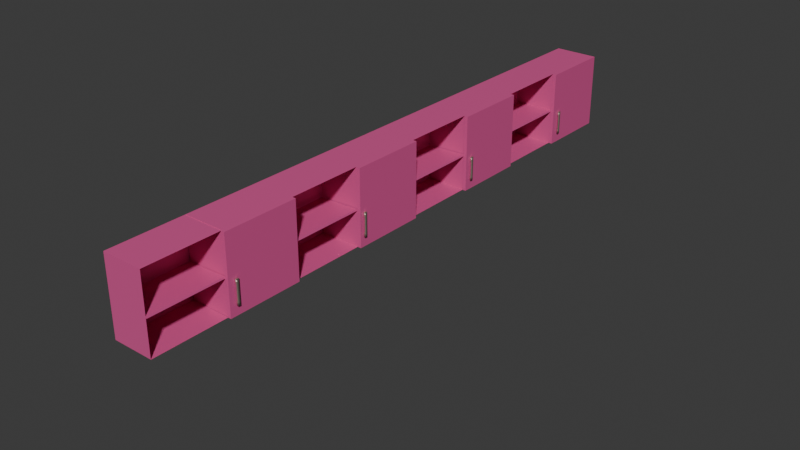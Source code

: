# Source: Untitledkitapl_k.blend  (saved by Blender 4.5.90; exported with 4.5.12 LTS)
import bpy
from mathutils import Matrix  # noqa: F401  (used for matrix-valued properties, if any)

bpy.ops.wm.read_factory_settings(use_empty=True)
scene = bpy.context.scene
scene.name = 'Scene'

# ---- collections
col_collection = bpy.data.collections.new('Collection'); scene.collection.children.link(col_collection)

# ---- materials (node trees are filled in below, after node groups)
mat_kitapl_k = bpy.data.materials.new('kitaplık')
mat_kulp4 = bpy.data.materials.new('kulp4')

# ---- material node trees
mat_kitapl_k.use_nodes = True; mat_kitapl_k.node_tree.nodes.clear()
_N = mat_kitapl_k.node_tree.nodes; _L = mat_kitapl_k.node_tree.links
n0 = _N.new('ShaderNodeBsdfPrincipled'); n0.name = 'Principled BSDF'; n0.location = (-200, 100)
n0.inputs[0].default_value = (0.6967, 0.09074, 0.2912, 1.0)
n1 = _N.new('ShaderNodeOutputMaterial'); n1.name = 'Material Output'; n1.location = (200, 100)
_L.new(n0.outputs[0], n1.inputs[0])
n1.is_active_output = True
mat_kulp4.use_nodes = True; mat_kulp4.node_tree.nodes.clear()
_N = mat_kulp4.node_tree.nodes; _L = mat_kulp4.node_tree.links
n0 = _N.new('ShaderNodeOutputMaterial'); n0.name = 'Material Output'; n0.location = (200, 100)
n1 = _N.new('ShaderNodeBsdfMetallic'); n1.name = 'Metallic BSDF'; n1.location = (-200, 100)
n1.inputs[0].default_value = (0.804, 0.6866, 0.5833, 1.0)
_L.new(n1.outputs[0], n0.inputs[0])
n0.is_active_output = True

# ---- world
world_world = bpy.data.worlds.new('World'); scene.world = world_world
world_world.use_nodes = True; world_world.node_tree.nodes.clear()
_N = world_world.node_tree.nodes; _L = world_world.node_tree.links
n0 = _N.new('ShaderNodeOutputWorld'); n0.name = 'World Output'; n0.location = (200, 100)
n1 = _N.new('ShaderNodeBackground'); n1.name = 'Background'; n1.location = (-200, 100)
n1.inputs[0].default_value = (0.05088, 0.05088, 0.05088, 1.0)
_L.new(n1.outputs[0], n0.inputs[0])
n0.is_active_output = True
world_world.color = (0.05088, 0.05088, 0.05088)
world_world.sun_shadow_jitter_overblur = 0.0

# ---- meshes
me_cube_003 = bpy.data.meshes.new('Cube.003')
me_cube_003.from_pydata([(19.79, -0.8181, 2.063), (20.59, -0.8181, 3.949), (19.79, 2.671, 2.063), (20.59, 2.671, 3.949), (20.64, -0.8181, 2.071), (21.44, -0.8181, 3.957), (20.64, 2.671, 2.071), (21.44, 2.671, 3.957), (19.8, -7.803, 2.077), (19.8, -4.313, 2.077), (20.65, -7.803, 2.085), (21.45, -7.803, 3.971), (20.65, -4.313, 2.085), (21.45, -4.313, 3.971), (19.8, -14.85, 2.077), (19.8, -11.36, 2.077), (20.65, -14.85, 2.085), (21.45, -14.85, 3.971), (20.65, -11.36, 2.085), (21.45, -11.36, 3.971), (19.8, -21.9, 2.075), (19.8, -18.41, 2.075), (20.65, -21.9, 2.083), (21.45, -21.9, 3.969), (20.65, -18.41, 2.083), (21.45, -18.41, 3.969), (5.0, 2.679, 4.136), (40.15, 2.679, 3.866), (5.0, -25.38, 4.136), (40.15, -25.38, 3.866), (3.525, 2.679, 2.219), (38.68, 2.679, 1.949), (3.525, -25.38, 2.219), (38.68, -25.38, 1.949), (5.0, -11.35, 4.136), (40.15, -11.35, 3.866), (3.525, -11.35, 2.219), (38.68, -11.35, 1.949), (5.0, -4.336, 4.136), (38.68, -4.336, 1.949), (40.15, -4.336, 3.866), (3.525, -4.336, 2.219), (5.0, -0.8281, 4.136), (38.68, -0.8281, 1.949), (40.15, -0.8281, 3.866), (3.525, -0.8281, 2.219), (40.15, -7.843, 3.866), (3.525, -7.843, 2.219), (5.0, -7.843, 4.136), (38.68, -7.843, 1.949), (40.15, -18.37, 3.866), (3.525, -18.37, 2.219), (5.0, -18.37, 4.136), (38.68, -18.37, 1.949), (5.0, -14.86, 4.136), (38.68, -14.86, 1.949), (40.15, -14.86, 3.866), (3.525, -14.86, 2.219), (40.15, -21.87, 3.866), (3.525, -21.87, 2.219), (5.0, -21.87, 4.136), (38.68, -21.87, 1.949), (-44.57, -13.29, 3.481), (3.402, -0.8281, 2.06), (3.402, -4.336, 2.06), (38.55, -4.336, 1.789), (38.55, -0.8281, 1.789), (3.388, -7.843, 2.041), (3.388, -11.35, 2.041), (38.54, -11.35, 1.771), (38.54, -7.843, 1.771), (3.392, -14.86, 2.047), (3.392, -18.37, 2.047), (38.54, -18.37, 1.776), (38.54, -14.86, 1.776), (38.54, -25.38, 1.775), (3.391, -25.38, 2.045), (3.391, -21.87, 2.045), (38.54, -21.87, 1.775), (5.0, -25.38, 4.136), (40.15, -25.38, 3.866), (3.525, -25.38, 2.219), (38.68, -25.38, 1.949), (5.0, -21.88, 4.136), (40.15, -21.88, 3.866), (3.525, -21.88, 2.219), (38.68, -21.88, 1.949), (38.0, -18.44, 1.993), (4.258, -18.44, 2.252), (39.42, -18.44, 3.833), (5.674, -18.44, 4.093), (4.868, -14.9, 4.168), (40.02, -14.9, 3.898), (3.393, -14.9, 2.251), (38.54, -14.9, 1.981), (5.0, -11.26, 4.136), (40.15, -11.26, 3.866), (3.525, -11.26, 2.219), (38.68, -11.26, 1.949), (5.0, -7.853, 4.136), (40.15, -7.853, 3.866), (3.525, -7.853, 2.219), (38.68, -7.853, 1.949), (5.0, -4.274, 4.136), (40.15, -4.274, 3.866), (3.525, -4.274, 2.219), (38.68, -4.274, 1.949), (5.135, -0.8587, 4.105), (40.29, -0.8587, 3.834), (3.66, -0.8587, 2.188), (38.81, -0.8587, 1.917), (19.01, -1.119, 1.901), (18.99, -1.119, 1.865), (19.01, -1.234, 1.901), (18.99, -1.234, 1.865), (7.79, -1.119, 1.987), (7.763, -1.119, 1.952), (7.79, -1.234, 1.987), (7.763, -1.234, 1.952), (9.888, -1.234, 1.971), (9.861, -1.234, 1.935), (16.88, -1.234, 1.881), (9.166, -1.234, 1.941), (9.193, -1.119, 1.976), (9.193, -1.234, 1.976), (9.166, -1.119, 1.941), (16.91, -1.234, 1.917), (16.88, -1.119, 1.881), (16.91, -1.119, 1.917), (17.61, -1.234, 1.911), (17.58, -1.119, 1.876), (17.58, -1.234, 1.876), (17.61, -1.119, 1.911), (9.895, -1.119, 1.971), (9.868, -1.234, 1.935), (9.868, -1.119, 1.935), (9.895, -1.234, 1.971), (16.88, -1.119, 1.881), (16.91, -1.234, 1.917), (16.91, -1.119, 1.917), (9.888, -1.119, 1.971), (9.861, -1.119, 1.935), (16.88, -1.234, 1.881), (17.26, -1.234, 1.914), (17.23, -1.119, 1.879), (17.26, -1.119, 1.914), (17.23, -1.234, 1.879), (19.0, -1.119, 1.883), (19.0, -1.234, 1.883), (17.6, -1.234, 1.894), (17.6, -1.119, 1.894), (16.9, -1.234, 1.899), (16.9, -1.119, 1.899), (17.25, -1.234, 1.896), (17.25, -1.119, 1.896), (9.517, -1.234, 1.938), (9.544, -1.119, 1.973), (9.517, -1.119, 1.938), (9.544, -1.234, 1.973), (7.777, -1.234, 1.969), (7.777, -1.119, 1.969), (9.18, -1.119, 1.959), (9.18, -1.234, 1.959), (9.881, -1.119, 1.953), (9.881, -1.234, 1.953), (9.53, -1.119, 1.956), (9.53, -1.234, 1.956), (18.98, -1.12, 1.866), (18.96, -1.12, 1.83), (18.98, -1.235, 1.866), (18.96, -1.235, 1.83), (7.76, -1.12, 1.952), (7.733, -1.12, 1.917), (7.76, -1.235, 1.952), (7.733, -1.235, 1.917), (13.37, -1.235, 1.909), (13.35, -1.235, 1.874), (13.37, -1.12, 1.909), (13.35, -1.12, 1.874), (10.54, -1.235, 1.895), (10.57, -1.12, 1.931), (10.57, -1.235, 1.931), (10.54, -1.12, 1.895), (9.136, -1.235, 1.906), (9.163, -1.12, 1.941), (9.163, -1.235, 1.941), (9.136, -1.12, 1.906), (16.18, -1.235, 1.887), (16.15, -1.12, 1.852), (16.15, -1.235, 1.852), (16.18, -1.12, 1.887), (17.58, -1.235, 1.877), (17.55, -1.12, 1.841), (17.55, -1.235, 1.841), (17.58, -1.12, 1.877), (16.85, -1.235, 1.847), (16.88, -1.12, 1.882), (16.88, -1.235, 1.882), (16.85, -1.12, 1.847), (9.865, -1.235, 1.936), (9.838, -1.12, 1.901), (9.838, -1.235, 1.901), (9.865, -1.12, 1.936), (19.01, -8.016, 1.901), (18.99, -8.016, 1.865), (19.01, -8.132, 1.901), (18.99, -8.132, 1.865), (7.79, -8.016, 1.987), (7.763, -8.016, 1.952), (7.79, -8.132, 1.987), (7.763, -8.132, 1.952), (9.888, -8.132, 1.971), (9.861, -8.132, 1.935), (16.88, -8.132, 1.881), (9.166, -8.132, 1.941), (9.193, -8.016, 1.976), (9.193, -8.132, 1.976), (9.166, -8.016, 1.941), (16.91, -8.132, 1.917), (16.88, -8.016, 1.881), (16.91, -8.016, 1.917), (17.61, -8.132, 1.911), (17.58, -8.016, 1.876), (17.58, -8.132, 1.876), (17.61, -8.016, 1.911), (9.895, -8.016, 1.971), (9.868, -8.132, 1.935), (9.868, -8.016, 1.935), (9.895, -8.132, 1.971), (16.88, -8.016, 1.881), (16.91, -8.132, 1.917), (16.91, -8.016, 1.917), (9.888, -8.016, 1.971), (9.861, -8.016, 1.935), (16.88, -8.132, 1.881), (17.26, -8.132, 1.914), (17.23, -8.016, 1.879), (17.26, -8.016, 1.914), (17.23, -8.132, 1.879), (19.0, -8.016, 1.883), (19.0, -8.132, 1.883), (17.6, -8.132, 1.894), (17.6, -8.016, 1.894), (16.9, -8.132, 1.899), (16.9, -8.016, 1.899), (17.25, -8.132, 1.896), (17.25, -8.016, 1.896), (9.517, -8.132, 1.938), (9.544, -8.016, 1.973), (9.517, -8.016, 1.938), (9.544, -8.132, 1.973), (7.777, -8.132, 1.969), (7.777, -8.016, 1.969), (9.18, -8.016, 1.959), (9.18, -8.132, 1.959), (9.881, -8.016, 1.953), (9.881, -8.132, 1.953), (9.53, -8.016, 1.956), (9.53, -8.132, 1.956), (18.98, -8.017, 1.866), (18.96, -8.017, 1.83), (18.98, -8.133, 1.866), (18.96, -8.133, 1.83), (7.76, -8.017, 1.952), (7.733, -8.017, 1.917), (7.76, -8.133, 1.952), (7.733, -8.133, 1.917), (13.37, -8.133, 1.909), (13.35, -8.133, 1.874), (13.37, -8.017, 1.909), (13.35, -8.017, 1.874), (10.54, -8.133, 1.895), (10.57, -8.017, 1.931), (10.57, -8.133, 1.931), (10.54, -8.017, 1.895), (9.136, -8.133, 1.906), (9.163, -8.017, 1.941), (9.163, -8.133, 1.941), (9.136, -8.017, 1.906), (16.18, -8.133, 1.887), (16.15, -8.017, 1.852), (16.15, -8.133, 1.852), (16.18, -8.017, 1.887), (17.58, -8.133, 1.877), (17.55, -8.017, 1.841), (17.55, -8.133, 1.841), (17.58, -8.017, 1.877), (16.85, -8.133, 1.847), (16.88, -8.017, 1.882), (16.88, -8.133, 1.882), (16.85, -8.017, 1.847), (9.865, -8.133, 1.936), (9.838, -8.017, 1.901), (9.838, -8.133, 1.901), (9.865, -8.017, 1.936), (19.01, -15.12, 1.901), (18.99, -15.12, 1.865), (19.01, -15.24, 1.901), (18.99, -15.24, 1.865), (7.79, -15.12, 1.987), (7.763, -15.12, 1.952), (7.79, -15.24, 1.987), (7.763, -15.24, 1.952), (9.888, -15.24, 1.971), (9.861, -15.24, 1.935), (16.88, -15.24, 1.881), (9.166, -15.24, 1.941), (9.193, -15.12, 1.976), (9.193, -15.24, 1.976), (9.166, -15.12, 1.941), (16.91, -15.24, 1.917), (16.88, -15.12, 1.881), (16.91, -15.12, 1.917), (17.61, -15.24, 1.911), (17.58, -15.12, 1.876), (17.58, -15.24, 1.876), (17.61, -15.12, 1.911), (9.895, -15.12, 1.971), (9.868, -15.24, 1.935), (9.868, -15.12, 1.935), (9.895, -15.24, 1.971), (16.88, -15.12, 1.881), (16.91, -15.24, 1.917), (16.91, -15.12, 1.917), (9.888, -15.12, 1.971), (9.861, -15.12, 1.935), (16.88, -15.24, 1.881), (17.26, -15.24, 1.914), (17.23, -15.12, 1.879), (17.26, -15.12, 1.914), (17.23, -15.24, 1.879), (19.0, -15.12, 1.883), (19.0, -15.24, 1.883), (17.6, -15.24, 1.894), (17.6, -15.12, 1.894), (16.9, -15.24, 1.899), (16.9, -15.12, 1.899), (17.25, -15.24, 1.896), (17.25, -15.12, 1.896), (9.517, -15.24, 1.938), (9.544, -15.12, 1.973), (9.517, -15.12, 1.938), (9.544, -15.24, 1.973), (7.777, -15.24, 1.969), (7.777, -15.12, 1.969), (9.18, -15.12, 1.959), (9.18, -15.24, 1.959), (9.881, -15.12, 1.953), (9.881, -15.24, 1.953), (9.53, -15.12, 1.956), (9.53, -15.24, 1.956), (18.98, -15.12, 1.866), (18.96, -15.12, 1.83), (18.98, -15.24, 1.866), (18.96, -15.24, 1.83), (7.76, -15.12, 1.952), (7.733, -15.12, 1.917), (7.76, -15.24, 1.952), (7.733, -15.24, 1.917), (13.37, -15.24, 1.909), (13.35, -15.24, 1.874), (13.37, -15.12, 1.909), (13.35, -15.12, 1.874), (10.54, -15.24, 1.895), (10.57, -15.12, 1.931), (10.57, -15.24, 1.931), (10.54, -15.12, 1.895), (9.136, -15.24, 1.906), (9.163, -15.12, 1.941), (9.163, -15.24, 1.941), (9.136, -15.12, 1.906), (16.18, -15.24, 1.887), (16.15, -15.12, 1.852), (16.15, -15.24, 1.852), (16.18, -15.12, 1.887), (17.58, -15.24, 1.877), (17.55, -15.12, 1.841), (17.55, -15.24, 1.841), (17.58, -15.12, 1.877), (16.85, -15.24, 1.847), (16.88, -15.12, 1.882), (16.88, -15.24, 1.882), (16.85, -15.12, 1.847), (9.865, -15.24, 1.936), (9.838, -15.12, 1.901), (9.838, -15.24, 1.901), (9.865, -15.12, 1.936), (19.01, -22.22, 1.901), (18.99, -22.22, 1.865), (19.01, -22.34, 1.901), (18.99, -22.34, 1.865), (7.79, -22.22, 1.987), (7.763, -22.22, 1.952), (7.79, -22.34, 1.987), (7.763, -22.34, 1.952), (9.888, -22.34, 1.971), (9.861, -22.34, 1.935), (16.88, -22.34, 1.881), (9.166, -22.34, 1.941), (9.193, -22.22, 1.976), (9.193, -22.34, 1.976), (9.166, -22.22, 1.941), (16.91, -22.34, 1.917), (16.88, -22.22, 1.881), (16.91, -22.22, 1.917), (17.61, -22.34, 1.911), (17.58, -22.22, 1.876), (17.58, -22.34, 1.876), (17.61, -22.22, 1.911), (9.895, -22.22, 1.971), (9.868, -22.34, 1.935), (9.868, -22.22, 1.935), (9.895, -22.34, 1.971), (16.88, -22.22, 1.881), (16.91, -22.34, 1.917), (16.91, -22.22, 1.917), (9.888, -22.22, 1.971), (9.861, -22.22, 1.935), (16.88, -22.34, 1.881), (17.26, -22.34, 1.914), (17.23, -22.22, 1.879), (17.26, -22.22, 1.914), (17.23, -22.34, 1.879), (19.0, -22.22, 1.883), (19.0, -22.34, 1.883), (17.6, -22.34, 1.894), (17.6, -22.22, 1.894), (16.9, -22.34, 1.899), (16.9, -22.22, 1.899), (17.25, -22.34, 1.896), (17.25, -22.22, 1.896), (9.517, -22.34, 1.938), (9.544, -22.22, 1.973), (9.517, -22.22, 1.938), (9.544, -22.34, 1.973), (7.777, -22.34, 1.969), (7.777, -22.22, 1.969), (9.18, -22.22, 1.959), (9.18, -22.34, 1.959), (9.881, -22.22, 1.953), (9.881, -22.34, 1.953), (9.53, -22.22, 1.956), (9.53, -22.34, 1.956), (18.98, -22.22, 1.866), (18.96, -22.22, 1.83), (18.98, -22.34, 1.866), (18.96, -22.34, 1.83), (7.76, -22.22, 1.952), (7.733, -22.22, 1.917), (7.76, -22.34, 1.952), (7.733, -22.34, 1.917), (13.37, -22.34, 1.909), (13.35, -22.34, 1.874), (13.37, -22.22, 1.909), (13.35, -22.22, 1.874), (10.54, -22.34, 1.895), (10.57, -22.22, 1.931), (10.57, -22.34, 1.931), (10.54, -22.22, 1.895), (9.136, -22.34, 1.906), (9.163, -22.22, 1.941), (9.163, -22.34, 1.941), (9.136, -22.22, 1.906), (16.18, -22.34, 1.887), (16.15, -22.22, 1.852), (16.15, -22.34, 1.852), (16.18, -22.22, 1.887), (17.58, -22.34, 1.877), (17.55, -22.22, 1.841), (17.55, -22.34, 1.841), (17.58, -22.22, 1.877), (16.85, -22.34, 1.847), (16.88, -22.22, 1.882), (16.88, -22.34, 1.882), (16.85, -22.22, 1.847), (9.865, -22.34, 1.936), (9.838, -22.22, 1.901), (9.838, -22.34, 1.901), (9.865, -22.22, 1.936)], [], [(0, 1, 3, 2), (2, 3, 7, 6), (6, 7, 5, 4), (4, 5, 1, 0), (2, 6, 4, 0), (7, 3, 1, 5), (12, 13, 11, 10), (9, 12, 10, 8), (18, 19, 17, 16), (15, 18, 16, 14), (24, 25, 23, 22), (21, 24, 22, 20), (60, 58, 29, 28), (30, 31, 27, 26), (42, 45, 30, 26), (43, 44, 27, 31), (55, 56, 35, 37), (54, 57, 36, 34), (48, 46, 35, 34), (42, 44, 40, 38), (49, 46, 40, 39), (48, 47, 41, 38), (26, 27, 44, 42), (39, 40, 44, 43), (38, 41, 45, 42), (41, 39, 65, 64), (47, 36, 68, 67), (34, 36, 47, 48), (37, 35, 46, 49), (38, 40, 46, 48), (60, 59, 51, 52), (61, 58, 50, 53), (54, 56, 50, 52), (34, 35, 56, 54), (57, 51, 72, 71), (52, 51, 57, 54), (53, 50, 56, 55), (33, 29, 58, 61), (28, 32, 59, 60), (33, 61, 78, 75), (52, 50, 58, 60), (64, 65, 66, 63), (45, 41, 64, 63), (43, 45, 63, 66), (39, 43, 66, 65), (68, 69, 70, 67), (37, 49, 70, 69), (36, 37, 69, 68), (49, 47, 67, 70), (72, 73, 74, 71), (51, 53, 73, 72), (55, 57, 71, 74), (53, 55, 74, 73), (76, 75, 78, 77), (32, 33, 75, 76), (61, 59, 77, 78), (59, 32, 76, 77), (79, 80, 82, 81), (83, 84, 86, 85), (90, 89, 87, 88), (91, 92, 94, 93), (95, 96, 98, 97), (99, 100, 102, 101), (103, 104, 106, 105), (107, 108, 110, 109), (147, 112, 114, 148), (162, 122, 118, 159), (159, 118, 116, 160), (150, 130, 112, 147), (124, 117, 115, 123), (131, 114, 112, 130), (118, 122, 125, 116), (160, 116, 125, 161), (158, 124, 123, 156), (166, 155, 122, 162), (113, 129, 132, 111), (148, 114, 131, 149), (146, 131, 130, 144), (154, 144, 130, 150), (165, 157, 135, 163), (155, 134, 135, 157), (119, 120, 141, 140), (126, 121, 127, 128), (153, 146, 142, 151), (143, 138, 139, 145), (129, 143, 145, 132), (149, 131, 146, 153), (152, 137, 144, 154), (142, 146, 144, 137), (139, 152, 154, 145), (129, 149, 153, 143), (143, 153, 151, 138), (145, 154, 150, 132), (113, 148, 149, 129), (132, 150, 147, 111), (111, 147, 148, 113), (122, 155, 157, 125), (161, 125, 157, 165), (164, 134, 155, 166), (136, 158, 156, 133), (136, 164, 166, 158), (123, 161, 165, 156), (156, 165, 163, 133), (158, 166, 162, 124), (115, 160, 161, 123), (117, 159, 160, 115), (124, 162, 159, 117), (167, 168, 170, 169), (185, 183, 174, 173), (173, 174, 172, 171), (194, 192, 168, 167), (185, 173, 171, 184), (193, 170, 168, 192), (179, 176, 178, 182), (187, 175, 177, 190), (180, 182, 178, 177), (187, 189, 176, 175), (202, 200, 182, 180), (201, 179, 182, 200), (175, 181, 180, 177), (175, 176, 179, 181), (174, 183, 186, 172), (171, 172, 186, 184), (199, 185, 184, 202), (199, 201, 183, 185), (197, 195, 189, 187), (197, 187, 190, 196), (176, 189, 188, 178), (177, 178, 188, 190), (169, 191, 194, 167), (169, 170, 193, 191), (195, 193, 192, 198), (196, 198, 192, 194), (190, 188, 198, 196), (189, 195, 198, 188), (191, 197, 196, 194), (191, 193, 195, 197), (181, 179, 201, 199), (181, 199, 202, 180), (183, 201, 200, 186), (184, 186, 200, 202), (239, 204, 206, 240), (254, 214, 210, 251), (251, 210, 208, 252), (242, 222, 204, 239), (216, 209, 207, 215), (223, 206, 204, 222), (210, 214, 217, 208), (252, 208, 217, 253), (250, 216, 215, 248), (258, 247, 214, 254), (205, 221, 224, 203), (240, 206, 223, 241), (238, 223, 222, 236), (246, 236, 222, 242), (257, 249, 227, 255), (247, 226, 227, 249), (211, 212, 233, 232), (218, 213, 219, 220), (245, 238, 234, 243), (235, 230, 231, 237), (221, 235, 237, 224), (241, 223, 238, 245), (244, 229, 236, 246), (234, 238, 236, 229), (231, 244, 246, 237), (221, 241, 245, 235), (235, 245, 243, 230), (237, 246, 242, 224), (205, 240, 241, 221), (224, 242, 239, 203), (203, 239, 240, 205), (214, 247, 249, 217), (253, 217, 249, 257), (256, 226, 247, 258), (228, 250, 248, 225), (228, 256, 258, 250), (215, 253, 257, 248), (248, 257, 255, 225), (250, 258, 254, 216), (207, 252, 253, 215), (209, 251, 252, 207), (216, 254, 251, 209), (259, 260, 262, 261), (277, 275, 266, 265), (265, 266, 264, 263), (286, 284, 260, 259), (277, 265, 263, 276), (285, 262, 260, 284), (271, 268, 270, 274), (279, 267, 269, 282), (272, 274, 270, 269), (279, 281, 268, 267), (294, 292, 274, 272), (293, 271, 274, 292), (267, 273, 272, 269), (267, 268, 271, 273), (266, 275, 278, 264), (263, 264, 278, 276), (291, 277, 276, 294), (291, 293, 275, 277), (289, 287, 281, 279), (289, 279, 282, 288), (268, 281, 280, 270), (269, 270, 280, 282), (261, 283, 286, 259), (261, 262, 285, 283), (287, 285, 284, 290), (288, 290, 284, 286), (282, 280, 290, 288), (281, 287, 290, 280), (283, 289, 288, 286), (283, 285, 287, 289), (273, 271, 293, 291), (273, 291, 294, 272), (275, 293, 292, 278), (276, 278, 292, 294), (331, 296, 298, 332), (346, 306, 302, 343), (343, 302, 300, 344), (334, 314, 296, 331), (308, 301, 299, 307), (315, 298, 296, 314), (302, 306, 309, 300), (344, 300, 309, 345), (342, 308, 307, 340), (350, 339, 306, 346), (297, 313, 316, 295), (332, 298, 315, 333), (330, 315, 314, 328), (338, 328, 314, 334), (349, 341, 319, 347), (339, 318, 319, 341), (303, 304, 325, 324), (310, 305, 311, 312), (337, 330, 326, 335), (327, 322, 323, 329), (313, 327, 329, 316), (333, 315, 330, 337), (336, 321, 328, 338), (326, 330, 328, 321), (323, 336, 338, 329), (313, 333, 337, 327), (327, 337, 335, 322), (329, 338, 334, 316), (297, 332, 333, 313), (316, 334, 331, 295), (295, 331, 332, 297), (306, 339, 341, 309), (345, 309, 341, 349), (348, 318, 339, 350), (320, 342, 340, 317), (320, 348, 350, 342), (307, 345, 349, 340), (340, 349, 347, 317), (342, 350, 346, 308), (299, 344, 345, 307), (301, 343, 344, 299), (308, 346, 343, 301), (351, 352, 354, 353), (369, 367, 358, 357), (357, 358, 356, 355), (378, 376, 352, 351), (369, 357, 355, 368), (377, 354, 352, 376), (363, 360, 362, 366), (371, 359, 361, 374), (364, 366, 362, 361), (371, 373, 360, 359), (386, 384, 366, 364), (385, 363, 366, 384), (359, 365, 364, 361), (359, 360, 363, 365), (358, 367, 370, 356), (355, 356, 370, 368), (383, 369, 368, 386), (383, 385, 367, 369), (381, 379, 373, 371), (381, 371, 374, 380), (360, 373, 372, 362), (361, 362, 372, 374), (353, 375, 378, 351), (353, 354, 377, 375), (379, 377, 376, 382), (380, 382, 376, 378), (374, 372, 382, 380), (373, 379, 382, 372), (375, 381, 380, 378), (375, 377, 379, 381), (365, 363, 385, 383), (365, 383, 386, 364), (367, 385, 384, 370), (368, 370, 384, 386), (423, 388, 390, 424), (438, 398, 394, 435), (435, 394, 392, 436), (426, 406, 388, 423), (400, 393, 391, 399), (407, 390, 388, 406), (394, 398, 401, 392), (436, 392, 401, 437), (434, 400, 399, 432), (442, 431, 398, 438), (389, 405, 408, 387), (424, 390, 407, 425), (422, 407, 406, 420), (430, 420, 406, 426), (441, 433, 411, 439), (431, 410, 411, 433), (395, 396, 417, 416), (402, 397, 403, 404), (429, 422, 418, 427), (419, 414, 415, 421), (405, 419, 421, 408), (425, 407, 422, 429), (428, 413, 420, 430), (418, 422, 420, 413), (415, 428, 430, 421), (405, 425, 429, 419), (419, 429, 427, 414), (421, 430, 426, 408), (389, 424, 425, 405), (408, 426, 423, 387), (387, 423, 424, 389), (398, 431, 433, 401), (437, 401, 433, 441), (440, 410, 431, 442), (412, 434, 432, 409), (412, 440, 442, 434), (399, 437, 441, 432), (432, 441, 439, 409), (434, 442, 438, 400), (391, 436, 437, 399), (393, 435, 436, 391), (400, 438, 435, 393), (443, 444, 446, 445), (461, 459, 450, 449), (449, 450, 448, 447), (470, 468, 444, 443), (461, 449, 447, 460), (469, 446, 444, 468), (455, 452, 454, 458), (463, 451, 453, 466), (456, 458, 454, 453), (463, 465, 452, 451), (478, 476, 458, 456), (477, 455, 458, 476), (451, 457, 456, 453), (451, 452, 455, 457), (450, 459, 462, 448), (447, 448, 462, 460), (475, 461, 460, 478), (475, 477, 459, 461), (473, 471, 465, 463), (473, 463, 466, 472), (452, 465, 464, 454), (453, 454, 464, 466), (445, 467, 470, 443), (445, 446, 469, 467), (471, 469, 468, 474), (472, 474, 468, 470), (466, 464, 474, 472), (465, 471, 474, 464), (467, 473, 472, 470), (467, 469, 471, 473), (457, 455, 477, 475), (457, 475, 478, 456), (459, 477, 476, 462), (460, 462, 476, 478)])
me_cube_003.polygons.foreach_set('use_smooth', [0, 0, 0, 0, 0, 0, 0, 0, 0, 0, 0, 0, 0, 0, 0, 0, 0, 0, 0, 0, 0, 0, 0, 0, 0, 0, 0, 0, 0, 0, 0, 0, 0, 0, 0, 0, 0, 0, 0, 0, 0, 0, 0, 0, 0, 0, 0, 0, 0, 0, 0, 0, 0, 0, 0, 0, 0, 0, 0, 0, 0, 0, 0, 0, 0, 1, 1, 1, 1, 1, 1, 1, 1, 1, 1, 1, 1, 1, 1, 1, 1, 1, 1, 1, 1, 1, 1, 1, 1, 1, 1, 1, 1, 1, 1, 1, 1, 1, 1, 1, 1, 1, 1, 1, 1, 1, 1, 1, 1, 1, 1, 1, 1, 1, 1, 1, 1, 1, 1, 1, 1, 1, 1, 1, 1, 1, 1, 1, 1, 1, 1, 1, 1, 1, 1, 1, 1, 1, 1, 1, 1, 1, 1, 1, 1, 1, 1, 1, 1, 1, 1, 1, 1, 1, 1, 1, 1, 1, 1, 1, 1, 1, 1, 1, 1, 1, 1, 1, 1, 1, 1, 1, 1, 1, 1, 1, 1, 1, 1, 1, 1, 1, 1, 1, 1, 1, 1, 1, 1, 1, 1, 1, 1, 1, 1, 1, 1, 1, 1, 1, 1, 1, 1, 1, 1, 1, 1, 1, 1, 1, 1, 1, 1, 1, 1, 1, 1, 1, 1, 1, 1, 1, 1, 1, 1, 1, 1, 1, 1, 1, 1, 1, 1, 1, 1, 1, 1, 1, 1, 1, 1, 1, 1, 1, 1, 1, 1, 1, 1, 1, 1, 1, 1, 1, 1, 1, 1, 1, 1, 1, 1, 1, 1, 1, 1, 1, 1, 1, 1, 1, 1, 1, 1, 1, 1, 1, 1, 1, 1, 1, 1, 1, 1, 1, 1, 1, 1, 1, 1, 1, 1, 1, 1, 1, 1, 1, 1, 1, 1, 1, 1, 1, 1, 1, 1, 1, 1, 1, 1, 1, 1, 1, 1, 1, 1, 1, 1, 1, 1, 1, 1, 1, 1, 1, 1, 1, 1, 1, 1, 1, 1, 1, 1, 1, 1, 1, 1, 1, 1, 1, 1, 1, 1, 1, 1, 1, 1, 1, 1, 1, 1, 1, 1, 1, 1, 1, 1, 1, 1, 1, 1, 1, 1, 1, 1, 1, 1, 1, 1])
me_cube_003.polygons.foreach_set('material_index', [0, 0, 0, 0, 0, 0, 0, 0, 0, 0, 0, 0, 0, 0, 0, 0, 0, 0, 0, 0, 0, 0, 0, 0, 0, 0, 0, 0, 0, 0, 0, 0, 0, 0, 0, 0, 0, 0, 0, 0, 0, 0, 0, 0, 0, 0, 0, 0, 0, 0, 0, 0, 0, 0, 0, 0, 0, 0, 0, 0, 0, 0, 0, 0, 0, 1, 1, 1, 1, 1, 1, 1, 1, 1, 1, 1, 1, 1, 1, 1, 1, 1, 1, 1, 1, 1, 1, 1, 1, 1, 1, 1, 1, 1, 1, 1, 1, 1, 1, 1, 1, 1, 1, 1, 1, 1, 1, 1, 1, 1, 1, 1, 1, 1, 1, 1, 1, 1, 1, 1, 1, 1, 1, 1, 1, 1, 1, 1, 1, 1, 1, 1, 1, 1, 1, 1, 1, 1, 1, 1, 1, 1, 1, 1, 1, 1, 1, 1, 1, 1, 1, 1, 1, 1, 1, 1, 1, 1, 1, 1, 1, 1, 1, 1, 1, 1, 1, 1, 1, 1, 1, 1, 1, 1, 1, 1, 1, 1, 1, 1, 1, 1, 1, 1, 1, 1, 1, 1, 1, 1, 1, 1, 1, 1, 1, 1, 1, 1, 1, 1, 1, 1, 1, 1, 1, 1, 1, 1, 1, 1, 1, 1, 1, 1, 1, 1, 1, 1, 1, 1, 1, 1, 1, 1, 1, 1, 1, 1, 1, 1, 1, 1, 1, 1, 1, 1, 1, 1, 1, 1, 1, 1, 1, 1, 1, 1, 1, 1, 1, 1, 1, 1, 1, 1, 1, 1, 1, 1, 1, 1, 1, 1, 1, 1, 1, 1, 1, 1, 1, 1, 1, 1, 1, 1, 1, 1, 1, 1, 1, 1, 1, 1, 1, 1, 1, 1, 1, 1, 1, 1, 1, 1, 1, 1, 1, 1, 1, 1, 1, 1, 1, 1, 1, 1, 1, 1, 1, 1, 1, 1, 1, 1, 1, 1, 1, 1, 1, 1, 1, 1, 1, 1, 1, 1, 1, 1, 1, 1, 1, 1, 1, 1, 1, 1, 1, 1, 1, 1, 1, 1, 1, 1, 1, 1, 1, 1, 1, 1, 1, 1, 1, 1, 1, 1, 1, 1, 1, 1, 1, 1, 1, 1, 1, 1, 1, 1, 1, 1, 1])
_uv = me_cube_003.uv_layers.new(name='UVMap')
_uv.uv.foreach_set('vector', [0.375, 0.0, 0.625, 0.0, 0.625, 0.25, 0.375, 0.25, 0.375, 0.25, 0.625, 0.25, 0.625, 0.5, 0.375, 0.5, 0.375, 0.5, 0.625, 0.5, 0.625, 0.75, 0.375, 0.75, 0.375, 0.75, 0.625, 0.75, 0.625, 1.0, 0.375, 1.0, 0.125, 0.5, 0.375, 0.5, 0.375, 0.75, 0.125, 0.75, 0.625, 0.5, 0.875, 0.5, 0.875, 0.75, 0.625, 0.75, 0.375, 0.5, 0.625, 0.5, 0.625, 0.75, 0.375, 0.75, 0.125, 0.5, 0.375, 0.5, 0.375, 0.75, 0.125, 0.75, 0.375, 0.5, 0.625, 0.5, 0.625, 0.75, 0.375, 0.75, 0.125, 0.5, 0.375, 0.5, 0.375, 0.75, 0.125, 0.75, 0.375, 0.5, 0.625, 0.5, 0.625, 0.75, 0.375, 0.75, 0.125, 0.5, 0.375, 0.5, 0.375, 0.75, 0.125, 0.75, 0.375, 0.2188, 0.625, 0.2188, 0.625, 0.25, 0.375, 0.25, 0.375, 0.75, 0.625, 0.75, 0.625, 1.0, 0.375, 1.0, 0.125, 0.7188, 0.375, 0.7188, 0.375, 0.75, 0.125, 0.75, 0.625, 0.7188, 0.875, 0.7188, 0.875, 0.75, 0.625, 0.75, 0.625, 0.5938, 0.875, 0.5938, 0.875, 0.625, 0.625, 0.625, 0.125, 0.5938, 0.375, 0.5938, 0.375, 0.625, 0.125, 0.625, 0.375, 0.09375, 0.625, 0.09375, 0.625, 0.125, 0.375, 0.125, 0.375, 0.03125, 0.625, 0.03125, 0.625, 0.0625, 0.375, 0.0625, 0.625, 0.6562, 0.875, 0.6562, 0.875, 0.6875, 0.625, 0.6875, 0.125, 0.6562, 0.375, 0.6562, 0.375, 0.6875, 0.125, 0.6875, 0.375, 0.0, 0.625, 0.0, 0.625, 0.03125, 0.375, 0.03125, 0.625, 0.6875, 0.875, 0.6875, 0.875, 0.7188, 0.625, 0.7188, 0.125, 0.6875, 0.375, 0.6875, 0.375, 0.7188, 0.125, 0.7188, 0.375, 0.6875, 0.625, 0.6875, 0.625, 0.6875, 0.375, 0.6875, 0.375, 0.6562, 0.375, 0.625, 0.375, 0.625, 0.375, 0.6562, 0.125, 0.625, 0.375, 0.625, 0.375, 0.6562, 0.125, 0.6562, 0.625, 0.625, 0.875, 0.625, 0.875, 0.6562, 0.625, 0.6562, 0.375, 0.0625, 0.625, 0.0625, 0.625, 0.09375, 0.375, 0.09375, 0.125, 0.5312, 0.375, 0.5312, 0.375, 0.5625, 0.125, 0.5625, 0.625, 0.5312, 0.875, 0.5312, 0.875, 0.5625, 0.625, 0.5625, 0.375, 0.1562, 0.625, 0.1562, 0.625, 0.1875, 0.375, 0.1875, 0.375, 0.125, 0.625, 0.125, 0.625, 0.1562, 0.375, 0.1562, 0.375, 0.5938, 0.375, 0.5625, 0.375, 0.5625, 0.375, 0.5938, 0.125, 0.5625, 0.375, 0.5625, 0.375, 0.5938, 0.125, 0.5938, 0.625, 0.5625, 0.875, 0.5625, 0.875, 0.5938, 0.625, 0.5938, 0.625, 0.5, 0.875, 0.5, 0.875, 0.5312, 0.625, 0.5312, 0.125, 0.5, 0.375, 0.5, 0.375, 0.5312, 0.125, 0.5312, 0.625, 0.5, 0.625, 0.5312, 0.625, 0.5312, 0.625, 0.5, 0.375, 0.1875, 0.625, 0.1875, 0.625, 0.2188, 0.375, 0.2188, 0.375, 0.6875, 0.625, 0.6875, 0.625, 0.7188, 0.375, 0.7188, 0.375, 0.7188, 0.375, 0.6875, 0.375, 0.6875, 0.375, 0.7188, 0.625, 0.7188, 0.375, 0.7188, 0.375, 0.7188, 0.625, 0.7188, 0.625, 0.6875, 0.625, 0.7188, 0.625, 0.7188, 0.625, 0.6875, 0.375, 0.625, 0.625, 0.625, 0.625, 0.6562, 0.375, 0.6562, 0.625, 0.625, 0.625, 0.6562, 0.625, 0.6562, 0.625, 0.625, 0.375, 0.625, 0.625, 0.625, 0.625, 0.625, 0.375, 0.625, 0.625, 0.6562, 0.375, 0.6562, 0.375, 0.6562, 0.625, 0.6562, 0.375, 0.5625, 0.625, 0.5625, 0.625, 0.5938, 0.375, 0.5938, 0.375, 0.5625, 0.625, 0.5625, 0.625, 0.5625, 0.375, 0.5625, 0.625, 0.5938, 0.375, 0.5938, 0.375, 0.5938, 0.625, 0.5938, 0.625, 0.5625, 0.625, 0.5938, 0.625, 0.5938, 0.625, 0.5625, 0.375, 0.5, 0.625, 0.5, 0.625, 0.5312, 0.375, 0.5312, 0.375, 0.5, 0.625, 0.5, 0.625, 0.5, 0.375, 0.5, 0.625, 0.5312, 0.375, 0.5312, 0.375, 0.5312, 0.625, 0.5312, 0.375, 0.5312, 0.375, 0.5, 0.375, 0.5, 0.375, 0.5312, 0.375, 0.25, 0.625, 0.25, 0.625, 0.5, 0.375, 0.5, 0.375, 0.25, 0.625, 0.25, 0.625, 0.5, 0.375, 0.5, 0.38, 0.255, 0.62, 0.255, 0.62, 0.495, 0.38, 0.495, 0.375, 0.25, 0.625, 0.25, 0.625, 0.5, 0.375, 0.5, 0.375, 0.25, 0.625, 0.25, 0.625, 0.5, 0.375, 0.5, 0.375, 0.25, 0.625, 0.25, 0.625, 0.5, 0.375, 0.5, 0.375, 0.25, 0.625, 0.25, 0.625, 0.5, 0.375, 0.5, 0.375, 0.25, 0.625, 0.25, 0.625, 0.5, 0.375, 0.5, 0.5, 0.0, 0.625, 0.0, 0.625, 0.25, 0.5, 0.25, 0.5, 0.4688, 0.625, 0.4688, 0.625, 0.5, 0.5, 0.5, 0.5, 0.5, 0.625, 0.5, 0.625, 0.75, 0.5, 0.75, 0.5, 0.9688, 0.625, 0.9688, 0.625, 1.0, 0.5, 1.0, 0.3438, 0.5, 0.375, 0.5, 0.375, 0.75, 0.3438, 0.75, 0.8438, 0.5, 0.875, 0.5, 0.875, 0.75, 0.8438, 0.75, 0.625, 0.5, 0.6562, 0.5, 0.6562, 0.75, 0.625, 0.75, 0.5, 0.75, 0.625, 0.75, 0.625, 0.7812, 0.5, 0.7812, 0.3359, 0.5, 0.3438, 0.5, 0.3438, 0.75, 0.3359, 0.75, 0.5, 0.4609, 0.625, 0.4609, 0.625, 0.4688, 0.5, 0.4688, 0.125, 0.5, 0.1562, 0.5, 0.1562, 0.75, 0.125, 0.75, 0.5, 0.25, 0.625, 0.25, 0.625, 0.2812, 0.5, 0.2812, 0.8359, 0.5, 0.8438, 0.5, 0.8438, 0.75, 0.8359, 0.75, 0.5, 0.9609, 0.625, 0.9609, 0.625, 0.9688, 0.5, 0.9688, 0.5, 0.7891, 0.625, 0.7891, 0.625, 0.7969, 0.5, 0.7969, 0.6641, 0.5, 0.6719, 0.5, 0.6719, 0.75, 0.6641, 0.75, 0.375, 0.5, 0.625, 0.5, 0.625, 0.75, 0.375, 0.75, 0.375, 0.5, 0.625, 0.5, 0.625, 0.75, 0.375, 0.75, 0.5, 0.2891, 0.625, 0.2891, 0.625, 0.2969, 0.5, 0.2969, 0.1641, 0.5, 0.1719, 0.5, 0.1719, 0.75, 0.1641, 0.75, 0.1562, 0.5, 0.1641, 0.5, 0.1641, 0.75, 0.1562, 0.75, 0.5, 0.2812, 0.625, 0.2812, 0.625, 0.2891, 0.5, 0.2891, 0.5, 0.9531, 0.625, 0.9531, 0.625, 0.9609, 0.5, 0.9609, 0.8281, 0.5, 0.8359, 0.5, 0.8359, 0.75, 0.8281, 0.75, 0.375, 0.9531, 0.5, 0.9531, 0.5, 0.9609, 0.375, 0.9609, 0.375, 0.2812, 0.5, 0.2812, 0.5, 0.2891, 0.375, 0.2891, 0.375, 0.2891, 0.5, 0.2891, 0.5, 0.2969, 0.375, 0.2969, 0.375, 0.9609, 0.5, 0.9609, 0.5, 0.9688, 0.375, 0.9688, 0.375, 0.25, 0.5, 0.25, 0.5, 0.2812, 0.375, 0.2812, 0.375, 0.9688, 0.5, 0.9688, 0.5, 1.0, 0.375, 1.0, 0.375, 0.0, 0.5, 0.0, 0.5, 0.25, 0.375, 0.25, 0.6562, 0.5, 0.6641, 0.5, 0.6641, 0.75, 0.6562, 0.75, 0.5, 0.7812, 0.625, 0.7812, 0.625, 0.7891, 0.5, 0.7891, 0.5, 0.4531, 0.625, 0.4531, 0.625, 0.4609, 0.5, 0.4609, 0.3281, 0.5, 0.3359, 0.5, 0.3359, 0.75, 0.3281, 0.75, 0.375, 0.4531, 0.5, 0.4531, 0.5, 0.4609, 0.375, 0.4609, 0.375, 0.7812, 0.5, 0.7812, 0.5, 0.7891, 0.375, 0.7891, 0.375, 0.7891, 0.5, 0.7891, 0.5, 0.7969, 0.375, 0.7969, 0.375, 0.4609, 0.5, 0.4609, 0.5, 0.4688, 0.375, 0.4688, 0.375, 0.75, 0.5, 0.75, 0.5, 0.7812, 0.375, 0.7812, 0.375, 0.5, 0.5, 0.5, 0.5, 0.75, 0.375, 0.75, 0.375, 0.4688, 0.5, 0.4688, 0.5, 0.5, 0.375, 0.5, 0.375, 0.0, 0.625, 0.0, 0.625, 0.25, 0.375, 0.25, 0.375, 0.4688, 0.625, 0.4688, 0.625, 0.5, 0.375, 0.5, 0.375, 0.5, 0.625, 0.5, 0.625, 0.75, 0.375, 0.75, 0.375, 0.9688, 0.625, 0.9688, 0.625, 1.0, 0.375, 1.0, 0.3438, 0.5, 0.375, 0.5, 0.375, 0.75, 0.3438, 0.75, 0.8438, 0.5, 0.875, 0.5, 0.875, 0.75, 0.8438, 0.75, 0.6875, 0.5, 0.75, 0.5, 0.75, 0.75, 0.6875, 0.75, 0.1875, 0.5, 0.25, 0.5, 0.25, 0.75, 0.1875, 0.75, 0.375, 0.8125, 0.625, 0.8125, 0.625, 0.875, 0.375, 0.875, 0.375, 0.3125, 0.625, 0.3125, 0.625, 0.375, 0.375, 0.375, 0.375, 0.7969, 0.625, 0.7969, 0.625, 0.8125, 0.375, 0.8125, 0.6719, 0.5, 0.6875, 0.5, 0.6875, 0.75, 0.6719, 0.75, 0.25, 0.5, 0.3125, 0.5, 0.3125, 0.75, 0.25, 0.75, 0.375, 0.375, 0.625, 0.375, 0.625, 0.4375, 0.375, 0.4375, 0.625, 0.5, 0.6562, 0.5, 0.6562, 0.75, 0.625, 0.75, 0.375, 0.75, 0.625, 0.75, 0.625, 0.7812, 0.375, 0.7812, 0.3281, 0.5, 0.3438, 0.5, 0.3438, 0.75, 0.3281, 0.75, 0.375, 0.4531, 0.625, 0.4531, 0.625, 0.4688, 0.375, 0.4688, 0.375, 0.2969, 0.625, 0.2969, 0.625, 0.3125, 0.375, 0.3125, 0.1719, 0.5, 0.1875, 0.5, 0.1875, 0.75, 0.1719, 0.75, 0.75, 0.5, 0.8125, 0.5, 0.8125, 0.75, 0.75, 0.75, 0.375, 0.875, 0.625, 0.875, 0.625, 0.9375, 0.375, 0.9375, 0.125, 0.5, 0.1562, 0.5, 0.1562, 0.75, 0.125, 0.75, 0.375, 0.25, 0.625, 0.25, 0.625, 0.2812, 0.375, 0.2812, 0.8281, 0.5, 0.8438, 0.5, 0.8438, 0.75, 0.8281, 0.75, 0.375, 0.9531, 0.625, 0.9531, 0.625, 0.9688, 0.375, 0.9688, 0.375, 0.9375, 0.625, 0.9375, 0.625, 0.9531, 0.375, 0.9531, 0.8125, 0.5, 0.8281, 0.5, 0.8281, 0.75, 0.8125, 0.75, 0.1562, 0.5, 0.1719, 0.5, 0.1719, 0.75, 0.1562, 0.75, 0.375, 0.2812, 0.625, 0.2812, 0.625, 0.2969, 0.375, 0.2969, 0.375, 0.4375, 0.625, 0.4375, 0.625, 0.4531, 0.375, 0.4531, 0.3125, 0.5, 0.3281, 0.5, 0.3281, 0.75, 0.3125, 0.75, 0.6562, 0.5, 0.6719, 0.5, 0.6719, 0.75, 0.6562, 0.75, 0.375, 0.7812, 0.625, 0.7812, 0.625, 0.7969, 0.375, 0.7969, 0.5, 0.0, 0.625, 0.0, 0.625, 0.25, 0.5, 0.25, 0.5, 0.4688, 0.625, 0.4688, 0.625, 0.5, 0.5, 0.5, 0.5, 0.5, 0.625, 0.5, 0.625, 0.75, 0.5, 0.75, 0.5, 0.9688, 0.625, 0.9688, 0.625, 1.0, 0.5, 1.0, 0.3438, 0.5, 0.375, 0.5, 0.375, 0.75, 0.3438, 0.75, 0.8438, 0.5, 0.875, 0.5, 0.875, 0.75, 0.8438, 0.75, 0.625, 0.5, 0.6562, 0.5, 0.6562, 0.75, 0.625, 0.75, 0.5, 0.75, 0.625, 0.75, 0.625, 0.7812, 0.5, 0.7812, 0.3359, 0.5, 0.3438, 0.5, 0.3438, 0.75, 0.3359, 0.75, 0.5, 0.4609, 0.625, 0.4609, 0.625, 0.4688, 0.5, 0.4688, 0.125, 0.5, 0.1562, 0.5, 0.1562, 0.75, 0.125, 0.75, 0.5, 0.25, 0.625, 0.25, 0.625, 0.2812, 0.5, 0.2812, 0.8359, 0.5, 0.8438, 0.5, 0.8438, 0.75, 0.8359, 0.75, 0.5, 0.9609, 0.625, 0.9609, 0.625, 0.9688, 0.5, 0.9688, 0.5, 0.7891, 0.625, 0.7891, 0.625, 0.7969, 0.5, 0.7969, 0.6641, 0.5, 0.6719, 0.5, 0.6719, 0.75, 0.6641, 0.75, 0.375, 0.5, 0.625, 0.5, 0.625, 0.75, 0.375, 0.75, 0.375, 0.5, 0.625, 0.5, 0.625, 0.75, 0.375, 0.75, 0.5, 0.2891, 0.625, 0.2891, 0.625, 0.2969, 0.5, 0.2969, 0.1641, 0.5, 0.1719, 0.5, 0.1719, 0.75, 0.1641, 0.75, 0.1562, 0.5, 0.1641, 0.5, 0.1641, 0.75, 0.1562, 0.75, 0.5, 0.2812, 0.625, 0.2812, 0.625, 0.2891, 0.5, 0.2891, 0.5, 0.9531, 0.625, 0.9531, 0.625, 0.9609, 0.5, 0.9609, 0.8281, 0.5, 0.8359, 0.5, 0.8359, 0.75, 0.8281, 0.75, 0.375, 0.9531, 0.5, 0.9531, 0.5, 0.9609, 0.375, 0.9609, 0.375, 0.2812, 0.5, 0.2812, 0.5, 0.2891, 0.375, 0.2891, 0.375, 0.2891, 0.5, 0.2891, 0.5, 0.2969, 0.375, 0.2969, 0.375, 0.9609, 0.5, 0.9609, 0.5, 0.9688, 0.375, 0.9688, 0.375, 0.25, 0.5, 0.25, 0.5, 0.2812, 0.375, 0.2812, 0.375, 0.9688, 0.5, 0.9688, 0.5, 1.0, 0.375, 1.0, 0.375, 0.0, 0.5, 0.0, 0.5, 0.25, 0.375, 0.25, 0.6562, 0.5, 0.6641, 0.5, 0.6641, 0.75, 0.6562, 0.75, 0.5, 0.7812, 0.625, 0.7812, 0.625, 0.7891, 0.5, 0.7891, 0.5, 0.4531, 0.625, 0.4531, 0.625, 0.4609, 0.5, 0.4609, 0.3281, 0.5, 0.3359, 0.5, 0.3359, 0.75, 0.3281, 0.75, 0.375, 0.4531, 0.5, 0.4531, 0.5, 0.4609, 0.375, 0.4609, 0.375, 0.7812, 0.5, 0.7812, 0.5, 0.7891, 0.375, 0.7891, 0.375, 0.7891, 0.5, 0.7891, 0.5, 0.7969, 0.375, 0.7969, 0.375, 0.4609, 0.5, 0.4609, 0.5, 0.4688, 0.375, 0.4688, 0.375, 0.75, 0.5, 0.75, 0.5, 0.7812, 0.375, 0.7812, 0.375, 0.5, 0.5, 0.5, 0.5, 0.75, 0.375, 0.75, 0.375, 0.4688, 0.5, 0.4688, 0.5, 0.5, 0.375, 0.5, 0.375, 0.0, 0.625, 0.0, 0.625, 0.25, 0.375, 0.25, 0.375, 0.4688, 0.625, 0.4688, 0.625, 0.5, 0.375, 0.5, 0.375, 0.5, 0.625, 0.5, 0.625, 0.75, 0.375, 0.75, 0.375, 0.9688, 0.625, 0.9688, 0.625, 1.0, 0.375, 1.0, 0.3438, 0.5, 0.375, 0.5, 0.375, 0.75, 0.3438, 0.75, 0.8438, 0.5, 0.875, 0.5, 0.875, 0.75, 0.8438, 0.75, 0.6875, 0.5, 0.75, 0.5, 0.75, 0.75, 0.6875, 0.75, 0.1875, 0.5, 0.25, 0.5, 0.25, 0.75, 0.1875, 0.75, 0.375, 0.8125, 0.625, 0.8125, 0.625, 0.875, 0.375, 0.875, 0.375, 0.3125, 0.625, 0.3125, 0.625, 0.375, 0.375, 0.375, 0.375, 0.7969, 0.625, 0.7969, 0.625, 0.8125, 0.375, 0.8125, 0.6719, 0.5, 0.6875, 0.5, 0.6875, 0.75, 0.6719, 0.75, 0.25, 0.5, 0.3125, 0.5, 0.3125, 0.75, 0.25, 0.75, 0.375, 0.375, 0.625, 0.375, 0.625, 0.4375, 0.375, 0.4375, 0.625, 0.5, 0.6562, 0.5, 0.6562, 0.75, 0.625, 0.75, 0.375, 0.75, 0.625, 0.75, 0.625, 0.7812, 0.375, 0.7812, 0.3281, 0.5, 0.3438, 0.5, 0.3438, 0.75, 0.3281, 0.75, 0.375, 0.4531, 0.625, 0.4531, 0.625, 0.4688, 0.375, 0.4688, 0.375, 0.2969, 0.625, 0.2969, 0.625, 0.3125, 0.375, 0.3125, 0.1719, 0.5, 0.1875, 0.5, 0.1875, 0.75, 0.1719, 0.75, 0.75, 0.5, 0.8125, 0.5, 0.8125, 0.75, 0.75, 0.75, 0.375, 0.875, 0.625, 0.875, 0.625, 0.9375, 0.375, 0.9375, 0.125, 0.5, 0.1562, 0.5, 0.1562, 0.75, 0.125, 0.75, 0.375, 0.25, 0.625, 0.25, 0.625, 0.2812, 0.375, 0.2812, 0.8281, 0.5, 0.8438, 0.5, 0.8438, 0.75, 0.8281, 0.75, 0.375, 0.9531, 0.625, 0.9531, 0.625, 0.9688, 0.375, 0.9688, 0.375, 0.9375, 0.625, 0.9375, 0.625, 0.9531, 0.375, 0.9531, 0.8125, 0.5, 0.8281, 0.5, 0.8281, 0.75, 0.8125, 0.75, 0.1562, 0.5, 0.1719, 0.5, 0.1719, 0.75, 0.1562, 0.75, 0.375, 0.2812, 0.625, 0.2812, 0.625, 0.2969, 0.375, 0.2969, 0.375, 0.4375, 0.625, 0.4375, 0.625, 0.4531, 0.375, 0.4531, 0.3125, 0.5, 0.3281, 0.5, 0.3281, 0.75, 0.3125, 0.75, 0.6562, 0.5, 0.6719, 0.5, 0.6719, 0.75, 0.6562, 0.75, 0.375, 0.7812, 0.625, 0.7812, 0.625, 0.7969, 0.375, 0.7969, 0.5, 0.0, 0.625, 0.0, 0.625, 0.25, 0.5, 0.25, 0.5, 0.4688, 0.625, 0.4688, 0.625, 0.5, 0.5, 0.5, 0.5, 0.5, 0.625, 0.5, 0.625, 0.75, 0.5, 0.75, 0.5, 0.9688, 0.625, 0.9688, 0.625, 1.0, 0.5, 1.0, 0.3438, 0.5, 0.375, 0.5, 0.375, 0.75, 0.3438, 0.75, 0.8438, 0.5, 0.875, 0.5, 0.875, 0.75, 0.8438, 0.75, 0.625, 0.5, 0.6562, 0.5, 0.6562, 0.75, 0.625, 0.75, 0.5, 0.75, 0.625, 0.75, 0.625, 0.7812, 0.5, 0.7812, 0.3359, 0.5, 0.3438, 0.5, 0.3438, 0.75, 0.3359, 0.75, 0.5, 0.4609, 0.625, 0.4609, 0.625, 0.4688, 0.5, 0.4688, 0.125, 0.5, 0.1562, 0.5, 0.1562, 0.75, 0.125, 0.75, 0.5, 0.25, 0.625, 0.25, 0.625, 0.2812, 0.5, 0.2812, 0.8359, 0.5, 0.8438, 0.5, 0.8438, 0.75, 0.8359, 0.75, 0.5, 0.9609, 0.625, 0.9609, 0.625, 0.9688, 0.5, 0.9688, 0.5, 0.7891, 0.625, 0.7891, 0.625, 0.7969, 0.5, 0.7969, 0.6641, 0.5, 0.6719, 0.5, 0.6719, 0.75, 0.6641, 0.75, 0.375, 0.5, 0.625, 0.5, 0.625, 0.75, 0.375, 0.75, 0.375, 0.5, 0.625, 0.5, 0.625, 0.75, 0.375, 0.75, 0.5, 0.2891, 0.625, 0.2891, 0.625, 0.2969, 0.5, 0.2969, 0.1641, 0.5, 0.1719, 0.5, 0.1719, 0.75, 0.1641, 0.75, 0.1562, 0.5, 0.1641, 0.5, 0.1641, 0.75, 0.1562, 0.75, 0.5, 0.2812, 0.625, 0.2812, 0.625, 0.2891, 0.5, 0.2891, 0.5, 0.9531, 0.625, 0.9531, 0.625, 0.9609, 0.5, 0.9609, 0.8281, 0.5, 0.8359, 0.5, 0.8359, 0.75, 0.8281, 0.75, 0.375, 0.9531, 0.5, 0.9531, 0.5, 0.9609, 0.375, 0.9609, 0.375, 0.2812, 0.5, 0.2812, 0.5, 0.2891, 0.375, 0.2891, 0.375, 0.2891, 0.5, 0.2891, 0.5, 0.2969, 0.375, 0.2969, 0.375, 0.9609, 0.5, 0.9609, 0.5, 0.9688, 0.375, 0.9688, 0.375, 0.25, 0.5, 0.25, 0.5, 0.2812, 0.375, 0.2812, 0.375, 0.9688, 0.5, 0.9688, 0.5, 1.0, 0.375, 1.0, 0.375, 0.0, 0.5, 0.0, 0.5, 0.25, 0.375, 0.25, 0.6562, 0.5, 0.6641, 0.5, 0.6641, 0.75, 0.6562, 0.75, 0.5, 0.7812, 0.625, 0.7812, 0.625, 0.7891, 0.5, 0.7891, 0.5, 0.4531, 0.625, 0.4531, 0.625, 0.4609, 0.5, 0.4609, 0.3281, 0.5, 0.3359, 0.5, 0.3359, 0.75, 0.3281, 0.75, 0.375, 0.4531, 0.5, 0.4531, 0.5, 0.4609, 0.375, 0.4609, 0.375, 0.7812, 0.5, 0.7812, 0.5, 0.7891, 0.375, 0.7891, 0.375, 0.7891, 0.5, 0.7891, 0.5, 0.7969, 0.375, 0.7969, 0.375, 0.4609, 0.5, 0.4609, 0.5, 0.4688, 0.375, 0.4688, 0.375, 0.75, 0.5, 0.75, 0.5, 0.7812, 0.375, 0.7812, 0.375, 0.5, 0.5, 0.5, 0.5, 0.75, 0.375, 0.75, 0.375, 0.4688, 0.5, 0.4688, 0.5, 0.5, 0.375, 0.5, 0.375, 0.0, 0.625, 0.0, 0.625, 0.25, 0.375, 0.25, 0.375, 0.4688, 0.625, 0.4688, 0.625, 0.5, 0.375, 0.5, 0.375, 0.5, 0.625, 0.5, 0.625, 0.75, 0.375, 0.75, 0.375, 0.9688, 0.625, 0.9688, 0.625, 1.0, 0.375, 1.0, 0.3438, 0.5, 0.375, 0.5, 0.375, 0.75, 0.3438, 0.75, 0.8438, 0.5, 0.875, 0.5, 0.875, 0.75, 0.8438, 0.75, 0.6875, 0.5, 0.75, 0.5, 0.75, 0.75, 0.6875, 0.75, 0.1875, 0.5, 0.25, 0.5, 0.25, 0.75, 0.1875, 0.75, 0.375, 0.8125, 0.625, 0.8125, 0.625, 0.875, 0.375, 0.875, 0.375, 0.3125, 0.625, 0.3125, 0.625, 0.375, 0.375, 0.375, 0.375, 0.7969, 0.625, 0.7969, 0.625, 0.8125, 0.375, 0.8125, 0.6719, 0.5, 0.6875, 0.5, 0.6875, 0.75, 0.6719, 0.75, 0.25, 0.5, 0.3125, 0.5, 0.3125, 0.75, 0.25, 0.75, 0.375, 0.375, 0.625, 0.375, 0.625, 0.4375, 0.375, 0.4375, 0.625, 0.5, 0.6562, 0.5, 0.6562, 0.75, 0.625, 0.75, 0.375, 0.75, 0.625, 0.75, 0.625, 0.7812, 0.375, 0.7812, 0.3281, 0.5, 0.3438, 0.5, 0.3438, 0.75, 0.3281, 0.75, 0.375, 0.4531, 0.625, 0.4531, 0.625, 0.4688, 0.375, 0.4688, 0.375, 0.2969, 0.625, 0.2969, 0.625, 0.3125, 0.375, 0.3125, 0.1719, 0.5, 0.1875, 0.5, 0.1875, 0.75, 0.1719, 0.75, 0.75, 0.5, 0.8125, 0.5, 0.8125, 0.75, 0.75, 0.75, 0.375, 0.875, 0.625, 0.875, 0.625, 0.9375, 0.375, 0.9375, 0.125, 0.5, 0.1562, 0.5, 0.1562, 0.75, 0.125, 0.75, 0.375, 0.25, 0.625, 0.25, 0.625, 0.2812, 0.375, 0.2812, 0.8281, 0.5, 0.8438, 0.5, 0.8438, 0.75, 0.8281, 0.75, 0.375, 0.9531, 0.625, 0.9531, 0.625, 0.9688, 0.375, 0.9688, 0.375, 0.9375, 0.625, 0.9375, 0.625, 0.9531, 0.375, 0.9531, 0.8125, 0.5, 0.8281, 0.5, 0.8281, 0.75, 0.8125, 0.75, 0.1562, 0.5, 0.1719, 0.5, 0.1719, 0.75, 0.1562, 0.75, 0.375, 0.2812, 0.625, 0.2812, 0.625, 0.2969, 0.375, 0.2969, 0.375, 0.4375, 0.625, 0.4375, 0.625, 0.4531, 0.375, 0.4531, 0.3125, 0.5, 0.3281, 0.5, 0.3281, 0.75, 0.3125, 0.75, 0.6562, 0.5, 0.6719, 0.5, 0.6719, 0.75, 0.6562, 0.75, 0.375, 0.7812, 0.625, 0.7812, 0.625, 0.7969, 0.375, 0.7969, 0.5, 0.0, 0.625, 0.0, 0.625, 0.25, 0.5, 0.25, 0.5, 0.4688, 0.625, 0.4688, 0.625, 0.5, 0.5, 0.5, 0.5, 0.5, 0.625, 0.5, 0.625, 0.75, 0.5, 0.75, 0.5, 0.9688, 0.625, 0.9688, 0.625, 1.0, 0.5, 1.0, 0.3438, 0.5, 0.375, 0.5, 0.375, 0.75, 0.3438, 0.75, 0.8438, 0.5, 0.875, 0.5, 0.875, 0.75, 0.8438, 0.75, 0.625, 0.5, 0.6562, 0.5, 0.6562, 0.75, 0.625, 0.75, 0.5, 0.75, 0.625, 0.75, 0.625, 0.7812, 0.5, 0.7812, 0.3359, 0.5, 0.3438, 0.5, 0.3438, 0.75, 0.3359, 0.75, 0.5, 0.4609, 0.625, 0.4609, 0.625, 0.4688, 0.5, 0.4688, 0.125, 0.5, 0.1562, 0.5, 0.1562, 0.75, 0.125, 0.75, 0.5, 0.25, 0.625, 0.25, 0.625, 0.2812, 0.5, 0.2812, 0.8359, 0.5, 0.8438, 0.5, 0.8438, 0.75, 0.8359, 0.75, 0.5, 0.9609, 0.625, 0.9609, 0.625, 0.9688, 0.5, 0.9688, 0.5, 0.7891, 0.625, 0.7891, 0.625, 0.7969, 0.5, 0.7969, 0.6641, 0.5, 0.6719, 0.5, 0.6719, 0.75, 0.6641, 0.75, 0.375, 0.5, 0.625, 0.5, 0.625, 0.75, 0.375, 0.75, 0.375, 0.5, 0.625, 0.5, 0.625, 0.75, 0.375, 0.75, 0.5, 0.2891, 0.625, 0.2891, 0.625, 0.2969, 0.5, 0.2969, 0.1641, 0.5, 0.1719, 0.5, 0.1719, 0.75, 0.1641, 0.75, 0.1562, 0.5, 0.1641, 0.5, 0.1641, 0.75, 0.1562, 0.75, 0.5, 0.2812, 0.625, 0.2812, 0.625, 0.2891, 0.5, 0.2891, 0.5, 0.9531, 0.625, 0.9531, 0.625, 0.9609, 0.5, 0.9609, 0.8281, 0.5, 0.8359, 0.5, 0.8359, 0.75, 0.8281, 0.75, 0.375, 0.9531, 0.5, 0.9531, 0.5, 0.9609, 0.375, 0.9609, 0.375, 0.2812, 0.5, 0.2812, 0.5, 0.2891, 0.375, 0.2891, 0.375, 0.2891, 0.5, 0.2891, 0.5, 0.2969, 0.375, 0.2969, 0.375, 0.9609, 0.5, 0.9609, 0.5, 0.9688, 0.375, 0.9688, 0.375, 0.25, 0.5, 0.25, 0.5, 0.2812, 0.375, 0.2812, 0.375, 0.9688, 0.5, 0.9688, 0.5, 1.0, 0.375, 1.0, 0.375, 0.0, 0.5, 0.0, 0.5, 0.25, 0.375, 0.25, 0.6562, 0.5, 0.6641, 0.5, 0.6641, 0.75, 0.6562, 0.75, 0.5, 0.7812, 0.625, 0.7812, 0.625, 0.7891, 0.5, 0.7891, 0.5, 0.4531, 0.625, 0.4531, 0.625, 0.4609, 0.5, 0.4609, 0.3281, 0.5, 0.3359, 0.5, 0.3359, 0.75, 0.3281, 0.75, 0.375, 0.4531, 0.5, 0.4531, 0.5, 0.4609, 0.375, 0.4609, 0.375, 0.7812, 0.5, 0.7812, 0.5, 0.7891, 0.375, 0.7891, 0.375, 0.7891, 0.5, 0.7891, 0.5, 0.7969, 0.375, 0.7969, 0.375, 0.4609, 0.5, 0.4609, 0.5, 0.4688, 0.375, 0.4688, 0.375, 0.75, 0.5, 0.75, 0.5, 0.7812, 0.375, 0.7812, 0.375, 0.5, 0.5, 0.5, 0.5, 0.75, 0.375, 0.75, 0.375, 0.4688, 0.5, 0.4688, 0.5, 0.5, 0.375, 0.5, 0.375, 0.0, 0.625, 0.0, 0.625, 0.25, 0.375, 0.25, 0.375, 0.4688, 0.625, 0.4688, 0.625, 0.5, 0.375, 0.5, 0.375, 0.5, 0.625, 0.5, 0.625, 0.75, 0.375, 0.75, 0.375, 0.9688, 0.625, 0.9688, 0.625, 1.0, 0.375, 1.0, 0.3438, 0.5, 0.375, 0.5, 0.375, 0.75, 0.3438, 0.75, 0.8438, 0.5, 0.875, 0.5, 0.875, 0.75, 0.8438, 0.75, 0.6875, 0.5, 0.75, 0.5, 0.75, 0.75, 0.6875, 0.75, 0.1875, 0.5, 0.25, 0.5, 0.25, 0.75, 0.1875, 0.75, 0.375, 0.8125, 0.625, 0.8125, 0.625, 0.875, 0.375, 0.875, 0.375, 0.3125, 0.625, 0.3125, 0.625, 0.375, 0.375, 0.375, 0.375, 0.7969, 0.625, 0.7969, 0.625, 0.8125, 0.375, 0.8125, 0.6719, 0.5, 0.6875, 0.5, 0.6875, 0.75, 0.6719, 0.75, 0.25, 0.5, 0.3125, 0.5, 0.3125, 0.75, 0.25, 0.75, 0.375, 0.375, 0.625, 0.375, 0.625, 0.4375, 0.375, 0.4375, 0.625, 0.5, 0.6562, 0.5, 0.6562, 0.75, 0.625, 0.75, 0.375, 0.75, 0.625, 0.75, 0.625, 0.7812, 0.375, 0.7812, 0.3281, 0.5, 0.3438, 0.5, 0.3438, 0.75, 0.3281, 0.75, 0.375, 0.4531, 0.625, 0.4531, 0.625, 0.4688, 0.375, 0.4688, 0.375, 0.2969, 0.625, 0.2969, 0.625, 0.3125, 0.375, 0.3125, 0.1719, 0.5, 0.1875, 0.5, 0.1875, 0.75, 0.1719, 0.75, 0.75, 0.5, 0.8125, 0.5, 0.8125, 0.75, 0.75, 0.75, 0.375, 0.875, 0.625, 0.875, 0.625, 0.9375, 0.375, 0.9375, 0.125, 0.5, 0.1562, 0.5, 0.1562, 0.75, 0.125, 0.75, 0.375, 0.25, 0.625, 0.25, 0.625, 0.2812, 0.375, 0.2812, 0.8281, 0.5, 0.8438, 0.5, 0.8438, 0.75, 0.8281, 0.75, 0.375, 0.9531, 0.625, 0.9531, 0.625, 0.9688, 0.375, 0.9688, 0.375, 0.9375, 0.625, 0.9375, 0.625, 0.9531, 0.375, 0.9531, 0.8125, 0.5, 0.8281, 0.5, 0.8281, 0.75, 0.8125, 0.75, 0.1562, 0.5, 0.1719, 0.5, 0.1719, 0.75, 0.1562, 0.75, 0.375, 0.2812, 0.625, 0.2812, 0.625, 0.2969, 0.375, 0.2969, 0.375, 0.4375, 0.625, 0.4375, 0.625, 0.4531, 0.375, 0.4531, 0.3125, 0.5, 0.3281, 0.5, 0.3281, 0.75, 0.3125, 0.75, 0.6562, 0.5, 0.6719, 0.5, 0.6719, 0.75, 0.6562, 0.75, 0.375, 0.7812, 0.625, 0.7812, 0.625, 0.7969, 0.375, 0.7969])
me_cube_003.materials.append(mat_kitapl_k)
me_cube_003.materials.append(mat_kulp4)
me_cube_003.update()

# ---- objects
ob_cube_002 = bpy.data.objects.new('Cube.002', me_cube_003)

# ---- transforms, parenting, visibility, modifiers, constraints
ob_cube_002.location = (2.115, -10.42, 4.552)
ob_cube_002.rotation_euler = (-0.0, -1.648, -0.0)
ob_cube_002.scale = (0.1, -1.0, 1.0)

# ---- collection membership
col_collection.objects.link(ob_cube_002)

# ---- scene / render settings (as saved in the file)
scene.frame_start = 1; scene.frame_end = 250; scene.frame_set(1)
scene.render.engine = 'BLENDER_EEVEE_NEXT'
bpy.context.view_layer.update()

# ---- added for rendering (the .blend has no active camera and no usable light): camera, sun
cam_auto = bpy.data.cameras.new('AutoCamera')
cam_auto.lens = 50.0
cam_auto.sensor_width = 36.0
cam_auto.clip_end = 1000.0
ob_auto_camera = bpy.data.objects.new('AutoCamera', cam_auto)
scene.collection.objects.link(ob_auto_camera)
ob_auto_camera.location = (26.4823, -31.8406, 25.96)
ob_auto_camera.rotation_euler = (1.09748, -7.21219e-08, 0.694738)
scene.camera = ob_auto_camera
light_auto_sun = bpy.data.lights.new('AutoSun', 'SUN')
light_auto_sun.energy = 3.0
light_auto_sun.angle = 0.0523599
ob_auto_sun = bpy.data.objects.new('AutoSun', light_auto_sun)
scene.collection.objects.link(ob_auto_sun)
ob_auto_sun.rotation_euler = (0.872665, 0.174533, 0.523599)
bpy.context.view_layer.update()
